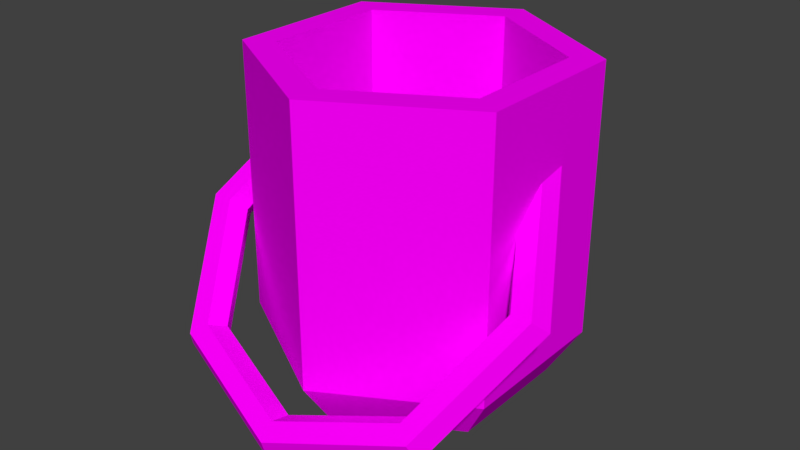 # Source: Seau.blend  (saved by Blender 2.78.0; exported with 4.5.12 LTS)
import bpy
from mathutils import Matrix  # noqa: F401  (used for matrix-valued properties, if any)

bpy.ops.wm.read_factory_settings(use_empty=True)
scene = bpy.context.scene
scene.name = 'Scene'

# ---- collections
col_collection_1 = bpy.data.collections.new('Collection 1'); scene.collection.children.link(col_collection_1)

# ---- images (referenced by path relative to the original .blend; pixels are not part of the script)
import os
ASSET_DIR = os.environ.get("B2B_ASSET_DIR", "")  # directory of the original .blend (textures are referenced by path, not embedded)
HERE = os.path.dirname(os.path.abspath(__file__))  # packed textures are extracted next to this script under _unpacked/

def load_image(name, relpath, width, height, colorspace="sRGB"):
    """Load a texture the original file referenced (path relative to the .blend, or extracted next to this script)."""
    p = next((c for c in (os.path.join(HERE, relpath), os.path.join(ASSET_DIR, relpath)) if relpath and os.path.exists(c)), "")
    if p:
        img = bpy.data.images.load(p, check_existing=True)
        img.name = name
    else:  # same state as the original file: an image datablock whose file is absent (Cycles renders it pink)
        img = bpy.data.images.new(name, width, height)
        img.source = "FILE"
        img.filepath = "//" + (relpath or name)
    img.colorspace_settings.name = colorspace
    return img
img_texture_png = load_image('texture.png', 'texture.png', 1024, 1024, 'sRGB')

# ---- materials (node trees are filled in below, after node groups)
mat_material = bpy.data.materials.new('Material')
mat_material.alpha_threshold = 0.0
mat_material.roughness = 0.5

# ---- material node trees
mat_material.use_nodes = True; mat_material.node_tree.nodes.clear()
_N = mat_material.node_tree.nodes; _L = mat_material.node_tree.links
n0 = _N.new('ShaderNodeOutputMaterial'); n0.name = 'Material Output'; n0.location = (300, 300)
n1 = _N.new('ShaderNodeBsdfDiffuse'); n1.name = 'Diffuse BSDF'; n1.location = (10, 300)
n2 = _N.new('ShaderNodeTexImage'); n2.name = 'Image Texture'; n2.location = (-180, 300)
n2.width = 140
n2.image = img_texture_png
_L.new(n1.outputs[0], n0.inputs[0])
_L.new(n2.outputs[0], n1.inputs[0])
n0.is_active_output = True

# ---- world
world_world = bpy.data.worlds.new('World'); scene.world = world_world
world_world.color = (0.05088, 0.05088, 0.05088)
world_world.use_sun_shadow = False
world_world.sun_shadow_jitter_overblur = 0.0
world_world.cycles.sampling_method = 'MANUAL'

# ---- meshes
me_cylinder = bpy.data.meshes.new('Cylinder')
me_cylinder.from_pydata([(0.383, -0.1445, 0.2827), (0.363, -0.1194, 0.2588), (0.323, -0.1194, 0.2588), (0.303, -0.1445, 0.2827), (0.323, -0.1697, 0.3065), (0.363, -0.1697, 0.3065), (0.2708, -0.3309, 0.0862), (0.2567, -0.2961, 0.07261), (0.2284, -0.2766, 0.09313), (0.2143, -0.292, 0.1272), (0.2284, -0.3269, 0.1408), (0.2567, -0.3463, 0.1203), (2.98e-08, -0.4082, 0.00482), (2.98e-08, -0.3693, -0.004515), (1.49e-08, -0.3417, 0.0245), (1.49e-08, -0.3531, 0.06285), (1.49e-08, -0.392, 0.07219), (2.98e-08, -0.4195, 0.04317), (-0.2708, -0.3309, 0.0862), (-0.2567, -0.2961, 0.07261), (-0.2284, -0.2766, 0.09313), (-0.2143, -0.292, 0.1272), (-0.2284, -0.3269, 0.1408), (-0.2567, -0.3463, 0.1203), (-0.383, -0.1445, 0.2827), (-0.363, -0.1194, 0.2588), (-0.323, -0.1194, 0.2588), (-0.303, -0.1445, 0.2827), (-0.323, -0.1697, 0.3065), (-0.363, -0.1697, 0.3065), (-0.2708, 0.04186, 0.4791), (-0.2567, 0.05726, 0.445), (-0.2284, 0.03779, 0.4245), (-0.2205, 0.002928, 0.4381), (-0.2284, -0.01247, 0.4722), (-0.2567, 0.007, 0.4927), (0.2708, 0.04186, 0.4791), (0.2567, 0.05726, 0.445), (0.2284, 0.03779, 0.4245), (0.2208, 0.002928, 0.4381), (0.2284, -0.01247, 0.4722), (0.2567, 0.007, 0.4927), (-4.883e-10, 0.2525, 5.662e-07), (2.101e-09, 0.2535, 0.6291), (0.2187, 0.1262, 5.662e-07), (0.2195, 0.1267, 0.6291), (0.2187, -0.1262, 5.662e-07), (0.2195, -0.1267, 0.6291), (-2.306e-08, -0.2525, 5.662e-07), (-2.119e-08, -0.2535, 0.6291), (-0.2187, -0.1262, 5.662e-07), (-0.2195, -0.1267, 0.6291), (-0.2187, 0.1262, 5.662e-07), (-0.2195, 0.1267, 0.6291), (0.2724, 0.1573, 0.6291), (0.0, 0.3145, 0.6291), (0.2724, -0.1573, 0.6291), (-2.75e-08, -0.3145, 0.6291), (-0.2724, -0.1573, 0.6291), (-0.2724, 0.1573, 0.6291), (0.2195, 0.1267, 0.04461), (2.101e-09, 0.2535, 0.04461), (0.2195, -0.1267, 0.04461), (-2.119e-08, -0.2535, 0.04461), (-0.2195, -0.1267, 0.04461), (-0.2195, 0.1267, 0.04461), (0.0, 0.3145, 0.09264), (0.2724, 0.1573, 0.09264), (0.2724, -0.1573, 0.09264), (-2.75e-08, -0.3145, 0.09264), (-0.2724, -0.1573, 0.09264), (-0.2724, 0.1573, 0.09264)], [], [(0, 6, 7, 1), (1, 7, 8, 2), (2, 8, 9, 3), (3, 9, 10, 4), (4, 10, 11, 5), (0, 5, 11, 6), (6, 12, 13, 7), (7, 13, 14, 8), (8, 14, 15, 9), (9, 15, 16, 10), (10, 16, 17, 11), (11, 17, 12, 6), (12, 18, 19, 13), (13, 19, 20, 14), (14, 20, 21, 15), (15, 21, 22, 16), (16, 22, 23, 17), (17, 23, 18, 12), (18, 24, 25, 19), (19, 25, 26, 20), (20, 26, 27, 21), (21, 27, 28, 22), (22, 28, 29, 23), (23, 29, 24, 18), (24, 30, 31, 25), (25, 31, 32, 26), (26, 32, 33, 27), (27, 33, 34, 28), (28, 34, 35, 29), (29, 35, 30, 24), (36, 0, 1, 37), (37, 1, 2, 38), (38, 2, 3, 39), (39, 3, 4, 40), (40, 4, 5, 41), (41, 5, 0, 36), (66, 55, 54, 67), (67, 54, 56, 68), (68, 56, 57, 69), (69, 57, 58, 70), (53, 51, 64, 65), (70, 58, 59, 71), (71, 59, 55, 66), (42, 44, 46, 48, 50, 52), (43, 45, 54, 55), (45, 47, 56, 54), (47, 49, 57, 56), (49, 51, 58, 57), (51, 53, 59, 58), (53, 43, 55, 59), (60, 61, 65, 64, 63, 62), (49, 47, 62, 63), (45, 43, 61, 60), (43, 53, 65, 61), (51, 49, 63, 64), (47, 45, 60, 62), (44, 42, 66, 67), (46, 44, 67, 68), (48, 46, 68, 69), (50, 48, 69, 70), (52, 50, 70, 71), (42, 52, 71, 66)])
_uv = me_cylinder.uv_layers.new(name='UVMap')
_uv.uv.foreach_set('vector', [0.03737, 0.9614, 0.03737, 0.9614, 0.03737, 0.9614, 0.03737, 0.9614, 0.03737, 0.9614, 0.03737, 0.9614, 0.03737, 0.9614, 0.03737, 0.9614, 0.03737, 0.9614, 0.03737, 0.9614, 0.03737, 0.9614, 0.03737, 0.9614, 0.03737, 0.9614, 0.03737, 0.9614, 0.03737, 0.9614, 0.03737, 0.9614, 0.03737, 0.9614, 0.03737, 0.9614, 0.03737, 0.9614, 0.03737, 0.9614, 0.03737, 0.9614, 0.03737, 0.9614, 0.03737, 0.9614, 0.03737, 0.9614, 0.03737, 0.9614, 0.03737, 0.9614, 0.03737, 0.9614, 0.03737, 0.9614, 0.03737, 0.9614, 0.03737, 0.9614, 0.03737, 0.9614, 0.03737, 0.9614, 0.03737, 0.9614, 0.03737, 0.9614, 0.03737, 0.9614, 0.03737, 0.9614, 0.03737, 0.9614, 0.03737, 0.9614, 0.03737, 0.9614, 0.03737, 0.9614, 0.03737, 0.9614, 0.03737, 0.9614, 0.03737, 0.9614, 0.03737, 0.9614, 0.03737, 0.9614, 0.03737, 0.9614, 0.03737, 0.9614, 0.03737, 0.9614, 0.03737, 0.9614, 0.03737, 0.9614, 0.03737, 0.9614, 0.03737, 0.9614, 0.03737, 0.9614, 0.03737, 0.9614, 0.03737, 0.9614, 0.03737, 0.9614, 0.03737, 0.9614, 0.03737, 0.9614, 0.03737, 0.9614, 0.03737, 0.9614, 0.03737, 0.9614, 0.03737, 0.9614, 0.03737, 0.9614, 0.03737, 0.9614, 0.03737, 0.9614, 0.03737, 0.9614, 0.03737, 0.9614, 0.03737, 0.9614, 0.03737, 0.9614, 0.03737, 0.9614, 0.03737, 0.9614, 0.03737, 0.9614, 0.03737, 0.9614, 0.03737, 0.9614, 0.03737, 0.9614, 0.03737, 0.9614, 0.03737, 0.9614, 0.03737, 0.9614, 0.03737, 0.9614, 0.03737, 0.9614, 0.03737, 0.9614, 0.03737, 0.9614, 0.03737, 0.9614, 0.03737, 0.9614, 0.03737, 0.9614, 0.03737, 0.9614, 0.03737, 0.9614, 0.03737, 0.9614, 0.03737, 0.9614, 0.03737, 0.9614, 0.03737, 0.9614, 0.03737, 0.9614, 0.03737, 0.9614, 0.03737, 0.9614, 0.03737, 0.9614, 0.03737, 0.9614, 0.03737, 0.9614, 0.03737, 0.9614, 0.03737, 0.9614, 0.03737, 0.9614, 0.03737, 0.9614, 0.03737, 0.9614, 0.03737, 0.9614, 0.03737, 0.9614, 0.03737, 0.9614, 0.03737, 0.9614, 0.03737, 0.9614, 0.03737, 0.9614, 0.03737, 0.9614, 0.03737, 0.9614, 0.03737, 0.9614, 0.03737, 0.9614, 0.03737, 0.9614, 0.03737, 0.9614, 0.03737, 0.9614, 0.03737, 0.9614, 0.03737, 0.9614, 0.03737, 0.9614, 0.03737, 0.9614, 0.03737, 0.9614, 0.03737, 0.9614, 0.03737, 0.9614, 0.03737, 0.9614, 0.03737, 0.9614, 0.03737, 0.9614, 0.03737, 0.9614, 0.03737, 0.9614, 0.03737, 0.9614, 0.03737, 0.9614, 0.03737, 0.9614, 0.03737, 0.9614, 0.03737, 0.9614, 0.03737, 0.9614, 0.03737, 0.9614, 0.03737, 0.9614, 0.03737, 0.9614, 0.03737, 0.9614, 0.03737, 0.9614, 0.03737, 0.9614, 0.03737, 0.9614, 0.03737, 0.9614, 0.03737, 0.9614, 0.03737, 0.9614, 0.03737, 0.9614, 0.03737, 0.9614, 0.03737, 0.9614, 0.03737, 0.9614, 0.03737, 0.9614, 0.03737, 0.9614, 0.03737, 0.9614, 0.03737, 0.9614, 0.03737, 0.9614, 0.03737, 0.9614, 0.03737, 0.9614, 0.03737, 0.9614, 0.03737, 0.9614, 0.03737, 0.9614, 0.03737, 0.9614, 0.03737, 0.9614, 0.03737, 0.9614, 0.03737, 0.9614, 0.03737, 0.9614, 0.03737, 0.9614, 0.03737, 0.9614, 0.03737, 0.9614, 0.03737, 0.9614, 0.03737, 0.9614, 0.03737, 0.9614, 0.03737, 0.9614, 0.03737, 0.9614, 0.03737, 0.9614, 0.03737, 0.9614, 0.03737, 0.9614, 0.03737, 0.9614, 0.03737, 0.9614, 0.03737, 0.9614, 0.03737, 0.9614, 0.03737, 0.9614, 0.03737, 0.9614, 0.03737, 0.9614, 0.03737, 0.9614, 0.03737, 0.9614, 0.03737, 0.9614, 0.03737, 0.9614, 0.03737, 0.9614, 0.03737, 0.9614, 0.03737, 0.9614, 0.03737, 0.9614, 0.03737, 0.9614, 0.03737, 0.9614, 0.03737, 0.9614, 0.03737, 0.9614, 0.03737, 0.9614, 0.03737, 0.9614, 0.03737, 0.9614, 0.03737, 0.9614, 0.03737, 0.9614, 0.03737, 0.9614, 0.03737, 0.9614, 0.03737, 0.9614, 0.03737, 0.9614, 0.03737, 0.9614, 0.03737, 0.9614, 0.03737, 0.9614, 0.03737, 0.9614, 0.03737, 0.9614, 0.03737, 0.9614, 0.03737, 0.9614, 0.03737, 0.9614, 0.03737, 0.9614, 0.03737, 0.9614, 0.03737, 0.9614, 0.03737, 0.9614, 0.03737, 0.9614, 0.03737, 0.9614, 0.03737, 0.9614, 0.03737, 0.9614, 0.03737, 0.9614, 0.03737, 0.9614, 0.03737, 0.9614, 0.03737, 0.9614, 0.03737, 0.9614, 0.03737, 0.9614, 0.03737, 0.9614, 0.03737, 0.9614, 0.03737, 0.9614, 0.03737, 0.9614, 0.03737, 0.9614, 0.03737, 0.9614, 0.03737, 0.9614, 0.03737, 0.9614, 0.03737, 0.9614, 0.03737, 0.9614, 0.03737, 0.9614, 0.03737, 0.9614, 0.03737, 0.9614, 0.03737, 0.9614, 0.03737, 0.9614, 0.03737, 0.9614, 0.03737, 0.9614, 0.03737, 0.9614, 0.03737, 0.9614, 0.03737, 0.9614, 0.03737, 0.9614, 0.03737, 0.9614, 0.03737, 0.9614, 0.03737, 0.9614, 0.03737, 0.9614, 0.03737, 0.9614, 0.03737, 0.9614, 0.03737, 0.9614, 0.03737, 0.9614])
me_cylinder.materials.append(mat_material)
me_cylinder.use_remesh_preserve_volume = False
me_cylinder.use_remesh_preserve_attributes = False
me_cylinder.use_mirror_vertex_groups = False
me_cylinder.update()

# ---- objects
ob_seau = bpy.data.objects.new('Seau', me_cylinder)

# ---- transforms, parenting, visibility, modifiers, constraints
ob_seau.location = (0.0, 0.0, 0.0)
ob_seau.lineart.crease_threshold = 0.0

# ---- collection membership
col_collection_1.objects.link(ob_seau)

# ---- scene / render settings (as saved in the file)
scene.frame_start = 1; scene.frame_end = 250; scene.frame_set(1)
scene.render.engine = 'CYCLES'
scene.render.resolution_percentage = 50
scene.render.dither_intensity = 0.0
scene.cycles.use_denoising = False
scene.cycles.samples = 128
scene.cycles.sampling_pattern = 'TABULATED_SOBOL'
scene.cycles.light_sampling_threshold = 0.0
scene.cycles.use_adaptive_sampling = False
scene.cycles.use_light_tree = False
scene.cycles.blur_glossy = 0.0
scene.cycles.sample_clamp_indirect = 0.0
scene.view_settings.view_transform = 'Standard'
bpy.context.view_layer.update()

# ---- added for rendering (the .blend has no active camera and no usable light): camera, sun
cam_auto = bpy.data.cameras.new('AutoCamera')
cam_auto.lens = 50.0
cam_auto.sensor_width = 36.0
cam_auto.clip_end = 1000.0
ob_auto_camera = bpy.data.objects.new('AutoCamera', cam_auto)
scene.collection.objects.link(ob_auto_camera)
ob_auto_camera.location = (1.14333, -1.42449, 1.22695)
ob_auto_camera.rotation_euler = (1.09748, -7.21219e-08, 0.694738)
scene.camera = ob_auto_camera
light_auto_sun = bpy.data.lights.new('AutoSun', 'SUN')
light_auto_sun.energy = 3.0
light_auto_sun.angle = 0.0523599
ob_auto_sun = bpy.data.objects.new('AutoSun', light_auto_sun)
scene.collection.objects.link(ob_auto_sun)
ob_auto_sun.rotation_euler = (0.872665, 0.174533, 0.523599)
bpy.context.view_layer.update()
